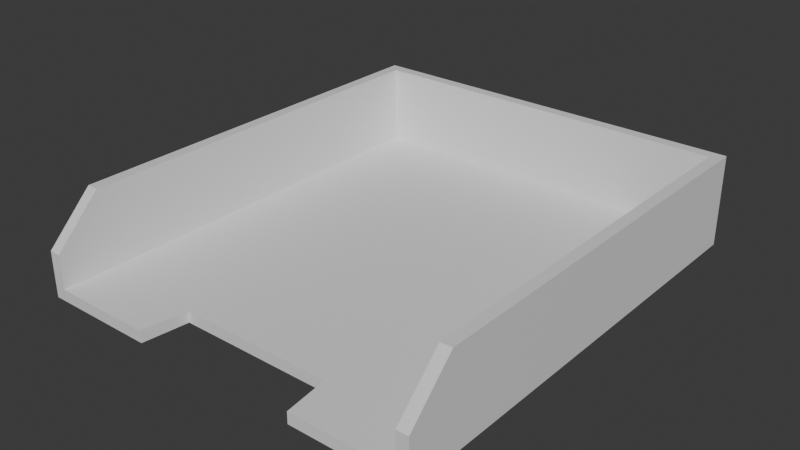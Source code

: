 # Source: PaperSpawner.blend  (saved by Blender 4.2.67; exported with 4.5.12 LTS)
import bpy
from mathutils import Matrix  # noqa: F401  (used for matrix-valued properties, if any)

bpy.ops.wm.read_factory_settings(use_empty=True)
scene = bpy.context.scene
scene.name = 'Scene'

# ---- collections
col_collection = bpy.data.collections.new('Collection'); scene.collection.children.link(col_collection)

# ---- materials (node trees are filled in below, after node groups)
mat_material = bpy.data.materials.new('Material')
mat_material.alpha_threshold = 0.0
mat_material.roughness = 0.5
mat_material.line_color = (0.0, 0.0, 0.0, 1.0)

# ---- material node trees
mat_material.use_nodes = True; mat_material.node_tree.nodes.clear()
_N = mat_material.node_tree.nodes; _L = mat_material.node_tree.links
n0 = _N.new('ShaderNodeOutputMaterial'); n0.name = 'Material Output'; n0.location = (300, 300)
n1 = _N.new('ShaderNodeBsdfPrincipled'); n1.name = 'Principled BSDF'; n1.location = (10, 300)
n1.inputs[3].default_value = 1.45
_L.new(n1.outputs[0], n0.inputs[0])
n0.is_active_output = True

# ---- world
world_world = bpy.data.worlds.new('World'); scene.world = world_world
world_world.use_nodes = True; world_world.node_tree.nodes.clear()
_N = world_world.node_tree.nodes; _L = world_world.node_tree.links
n0 = _N.new('ShaderNodeOutputWorld'); n0.name = 'World Output'; n0.location = (300, 300)
n1 = _N.new('ShaderNodeBackground'); n1.name = 'Background'; n1.location = (10, 300)
n1.inputs[0].default_value = (0.05088, 0.05088, 0.05088, 1.0)
_L.new(n1.outputs[0], n0.inputs[0])
n0.is_active_output = True
world_world.color = (0.05088, 0.05088, 0.05088)
world_world.sun_shadow_jitter_overblur = 0.0

# ---- meshes
me_cube = bpy.data.meshes.new('Cube')
me_cube.from_pydata([(0.8668, 1.0, 0.4), (0.8668, 1.0, 0.0), (0.8668, -0.8, 0.4), (0.8668, -1.0, 0.0), (0.0, 1.0, 0.0), (0.3668, -1.0, 0.0), (0.0, -0.8, 0.0), (0.0, 1.0, 0.4), (0.3668, 1.0, 0.4), (0.3668, 1.0, 0.0), (0.3418, 1.0, 0.0), (0.3418, 1.0, 0.4), (0.3418, -0.8, 0.0), (0.8668, 1.0, 0.2), (0.8668, -1.0, 0.2), (0.0, 1.0, 0.2), (0.3668, 1.0, 0.2), (0.3418, 1.0, 0.2), (-0.8668, 1.0, 0.4), (-0.8668, 1.0, 0.0), (-0.8668, -0.8, 0.4), (-0.8668, -1.0, 0.0), (-0.3668, -1.0, 0.0), (-0.3668, 1.0, 0.4), (-0.3668, 1.0, 0.0), (-0.3418, 1.0, 0.0), (-0.3418, 1.0, 0.4), (-0.3418, -0.8, 0.0), (-0.8668, 1.0, 0.2), (-0.8668, -1.0, 0.2), (-0.3668, 1.0, 0.2), (-0.3418, 1.0, 0.2), (0.8168, 0.95, 0.4), (0.8168, 0.95, 0.05), (0.8168, -0.8, 0.4), (0.8168, -1.0, 0.05), (0.0, 0.95, 0.05), (0.3668, -1.0, 0.05), (0.0, -0.8, 0.05), (0.0, 0.95, 0.4), (0.3668, 0.95, 0.4), (0.3668, 0.95, 0.05), (0.3418, 0.95, 0.05), (0.3418, 0.95, 0.4), (0.3418, -0.8, 0.05), (0.8168, 0.95, 0.2), (0.8168, -1.0, 0.2), (0.0, 0.95, 0.2), (0.3668, 0.95, 0.2), (0.3418, 0.95, 0.2), (-0.8168, 0.95, 0.4), (-0.8168, 0.95, 0.05), (-0.8168, -0.8, 0.4), (-0.8168, -1.0, 0.05), (-0.3668, -1.0, 0.05), (-0.3668, 0.95, 0.4), (-0.3668, 0.95, 0.05), (-0.3418, 0.95, 0.05), (-0.3418, 0.95, 0.4), (-0.3418, -0.8, 0.05), (-0.8168, 0.95, 0.2), (-0.8168, -1.0, 0.2), (-0.3668, 0.95, 0.2), (-0.3418, 0.95, 0.2)], [], [(9, 1, 3, 5), (13, 0, 2, 14), (16, 8, 0, 13), (17, 11, 8, 16), (10, 9, 5, 12), (4, 10, 12, 6), (15, 7, 11, 17), (4, 15, 17, 10), (10, 17, 16, 9), (9, 16, 13, 1), (1, 13, 14, 3), (24, 22, 21, 19), (28, 29, 20, 18), (30, 28, 18, 23), (31, 30, 23, 26), (25, 27, 22, 24), (4, 6, 27, 25), (15, 31, 26, 7), (4, 25, 31, 15), (25, 24, 30, 31), (24, 19, 28, 30), (19, 21, 29, 28), (41, 37, 35, 33), (45, 46, 34, 32), (48, 45, 32, 40), (49, 48, 40, 43), (42, 44, 37, 41), (36, 38, 44, 42), (47, 49, 43, 39), (36, 42, 49, 47), (42, 41, 48, 49), (41, 33, 45, 48), (33, 35, 46, 45), (56, 51, 53, 54), (60, 50, 52, 61), (62, 55, 50, 60), (63, 58, 55, 62), (57, 56, 54, 59), (36, 57, 59, 38), (47, 39, 58, 63), (36, 47, 63, 57), (57, 63, 62, 56), (56, 62, 60, 51), (51, 60, 61, 53), (3, 14, 46, 35), (2, 0, 32, 34), (5, 3, 35, 37), (0, 8, 40, 32), (8, 11, 43, 40), (12, 5, 37, 44), (11, 7, 39, 43), (6, 12, 44, 38), (14, 2, 34, 46), (29, 21, 53, 61), (18, 20, 52, 50), (21, 22, 54, 53), (23, 18, 50, 55), (26, 23, 55, 58), (22, 27, 59, 54), (7, 26, 58, 39), (27, 6, 38, 59), (20, 29, 61, 52)])
_uv = me_cube.uv_layers.new(name='UVMap')
_uv.uv.foreach_set('vector', [0.3125, 0.5, 0.375, 0.5, 0.375, 0.75, 0.3125, 0.75, 0.5, 0.5, 0.625, 0.5, 0.625, 0.75, 0.5, 0.75, 0.5, 0.4375, 0.625, 0.4375, 0.625, 0.5, 0.5, 0.5, 0.5, 0.4344, 0.625, 0.4344, 0.625, 0.4375, 0.5, 0.4375, 0.3094, 0.5, 0.3125, 0.5, 0.3125, 0.75, 0.3094, 0.75, 0.25, 0.5, 0.3094, 0.5, 0.3094, 0.75, 0.25, 0.75, 0.5, 0.375, 0.625, 0.375, 0.625, 0.4344, 0.5, 0.4344, 0.375, 0.375, 0.5, 0.375, 0.5, 0.4344, 0.375, 0.4344, 0.375, 0.4344, 0.5, 0.4344, 0.5, 0.4375, 0.375, 0.4375, 0.375, 0.4375, 0.5, 0.4375, 0.5, 0.5, 0.375, 0.5, 0.375, 0.5, 0.5, 0.5, 0.5, 0.75, 0.375, 0.75, 0.3125, 0.5, 0.3125, 0.75, 0.375, 0.75, 0.375, 0.5, 0.5, 0.5, 0.5, 0.75, 0.625, 0.75, 0.625, 0.5, 0.5, 0.4375, 0.5, 0.5, 0.625, 0.5, 0.625, 0.4375, 0.5, 0.4344, 0.5, 0.4375, 0.625, 0.4375, 0.625, 0.4344, 0.3094, 0.5, 0.3094, 0.75, 0.3125, 0.75, 0.3125, 0.5, 0.25, 0.5, 0.25, 0.75, 0.3094, 0.75, 0.3094, 0.5, 0.5, 0.375, 0.5, 0.4344, 0.625, 0.4344, 0.625, 0.375, 0.375, 0.375, 0.375, 0.4344, 0.5, 0.4344, 0.5, 0.375, 0.375, 0.4344, 0.375, 0.4375, 0.5, 0.4375, 0.5, 0.4344, 0.375, 0.4375, 0.375, 0.5, 0.5, 0.5, 0.5, 0.4375, 0.375, 0.5, 0.375, 0.75, 0.5, 0.75, 0.5, 0.5, 0.3125, 0.5, 0.3125, 0.75, 0.375, 0.75, 0.375, 0.5, 0.5, 0.5, 0.5, 0.75, 0.625, 0.75, 0.625, 0.5, 0.5, 0.4375, 0.5, 0.5, 0.625, 0.5, 0.625, 0.4375, 0.5, 0.4344, 0.5, 0.4375, 0.625, 0.4375, 0.625, 0.4344, 0.3094, 0.5, 0.3094, 0.75, 0.3125, 0.75, 0.3125, 0.5, 0.25, 0.5, 0.25, 0.75, 0.3094, 0.75, 0.3094, 0.5, 0.5, 0.375, 0.5, 0.4344, 0.625, 0.4344, 0.625, 0.375, 0.375, 0.375, 0.375, 0.4344, 0.5, 0.4344, 0.5, 0.375, 0.375, 0.4344, 0.375, 0.4375, 0.5, 0.4375, 0.5, 0.4344, 0.375, 0.4375, 0.375, 0.5, 0.5, 0.5, 0.5, 0.4375, 0.375, 0.5, 0.375, 0.75, 0.5, 0.75, 0.5, 0.5, 0.3125, 0.5, 0.375, 0.5, 0.375, 0.75, 0.3125, 0.75, 0.5, 0.5, 0.625, 0.5, 0.625, 0.75, 0.5, 0.75, 0.5, 0.4375, 0.625, 0.4375, 0.625, 0.5, 0.5, 0.5, 0.5, 0.4344, 0.625, 0.4344, 0.625, 0.4375, 0.5, 0.4375, 0.3094, 0.5, 0.3125, 0.5, 0.3125, 0.75, 0.3094, 0.75, 0.25, 0.5, 0.3094, 0.5, 0.3094, 0.75, 0.25, 0.75, 0.5, 0.375, 0.625, 0.375, 0.625, 0.4344, 0.5, 0.4344, 0.375, 0.375, 0.5, 0.375, 0.5, 0.4344, 0.375, 0.4344, 0.375, 0.4344, 0.5, 0.4344, 0.5, 0.4375, 0.375, 0.4375, 0.375, 0.4375, 0.5, 0.4375, 0.5, 0.5, 0.375, 0.5, 0.375, 0.5, 0.5, 0.5, 0.5, 0.75, 0.375, 0.75, 0.375, 0.75, 0.5, 0.75, 0.5, 0.75, 0.375, 0.75, 0.625, 0.75, 0.625, 0.5, 0.625, 0.5, 0.625, 0.75, 0.3125, 0.75, 0.375, 0.75, 0.375, 0.75, 0.3125, 0.75, 0.625, 0.5, 0.625, 0.4375, 0.625, 0.4375, 0.625, 0.5, 0.625, 0.4375, 0.625, 0.4344, 0.625, 0.4344, 0.625, 0.4375, 0.3094, 0.75, 0.3125, 0.75, 0.3125, 0.75, 0.3094, 0.75, 0.625, 0.4344, 0.625, 0.375, 0.625, 0.375, 0.625, 0.4344, 0.25, 0.75, 0.3094, 0.75, 0.3094, 0.75, 0.25, 0.75, 0.5, 0.75, 0.625, 0.75, 0.625, 0.75, 0.5, 0.75, 0.5, 0.75, 0.375, 0.75, 0.375, 0.75, 0.5, 0.75, 0.625, 0.5, 0.625, 0.75, 0.625, 0.75, 0.625, 0.5, 0.375, 0.75, 0.3125, 0.75, 0.3125, 0.75, 0.375, 0.75, 0.625, 0.4375, 0.625, 0.5, 0.625, 0.5, 0.625, 0.4375, 0.625, 0.4344, 0.625, 0.4375, 0.625, 0.4375, 0.625, 0.4344, 0.3125, 0.75, 0.3094, 0.75, 0.3094, 0.75, 0.3125, 0.75, 0.625, 0.375, 0.625, 0.4344, 0.625, 0.4344, 0.625, 0.375, 0.3094, 0.75, 0.25, 0.75, 0.25, 0.75, 0.3094, 0.75, 0.625, 0.75, 0.5, 0.75, 0.5, 0.75, 0.625, 0.75])
me_cube.materials.append(mat_material)
me_cube.use_mirror_vertex_groups = False
me_cube.update()

# ---- objects
ob_cube = bpy.data.objects.new('Cube', me_cube)

# ---- transforms, parenting, visibility, modifiers, constraints
ob_cube.location = (0.0, 0.0, 0.0)
ob_cube.lock_rotations_4d = False
ob_cube.empty_display_type = 'ARROWS'
ob_cube.lineart.crease_threshold = 0.0

# ---- collection membership
col_collection.objects.link(ob_cube)

# ---- scene / render settings (as saved in the file)
scene.frame_start = 1; scene.frame_end = 250; scene.frame_set(1)
scene.render.engine = 'BLENDER_EEVEE_NEXT'
bpy.context.view_layer.update()

# ---- added for rendering (the .blend has no active camera and no usable light): camera, sun
cam_auto = bpy.data.cameras.new('AutoCamera')
cam_auto.lens = 50.0
cam_auto.sensor_width = 36.0
cam_auto.clip_end = 1000.0
ob_auto_camera = bpy.data.objects.new('AutoCamera', cam_auto)
scene.collection.objects.link(ob_auto_camera)
ob_auto_camera.location = (2.4767, -2.97204, 2.18136)
ob_auto_camera.rotation_euler = (1.09748, -7.21219e-08, 0.694738)
scene.camera = ob_auto_camera
light_auto_sun = bpy.data.lights.new('AutoSun', 'SUN')
light_auto_sun.energy = 3.0
light_auto_sun.angle = 0.0523599
ob_auto_sun = bpy.data.objects.new('AutoSun', light_auto_sun)
scene.collection.objects.link(ob_auto_sun)
ob_auto_sun.rotation_euler = (0.872665, 0.174533, 0.523599)
bpy.context.view_layer.update()
